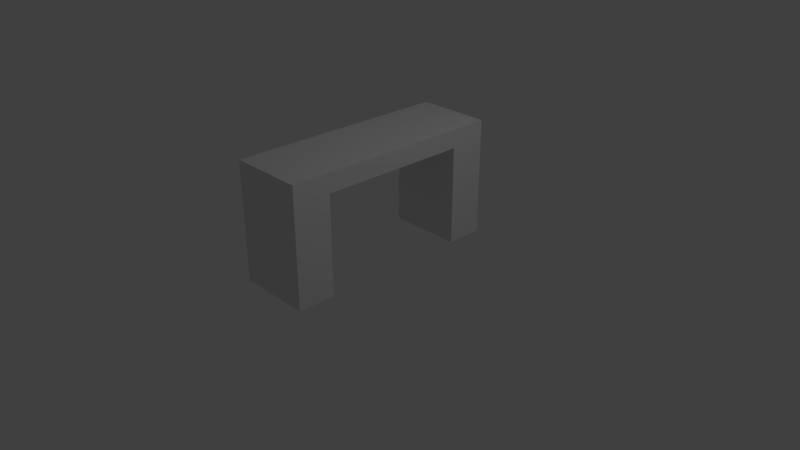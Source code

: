 # Source: ComputerDesk.blend  (saved by Blender 2.78.0; exported with 4.5.12 LTS)
import bpy
from mathutils import Matrix  # noqa: F401  (used for matrix-valued properties, if any)

bpy.ops.wm.read_factory_settings(use_empty=True)
scene = bpy.context.scene
scene.name = 'Scene'

# ---- collections
col_collection_1 = bpy.data.collections.new('Collection 1'); scene.collection.children.link(col_collection_1)

# ---- materials (node trees are filled in below, after node groups)
mat_material = bpy.data.materials.new('Material')
mat_material.alpha_threshold = 0.0
mat_material.use_transparent_shadow = False
mat_material.roughness = 0.5
mat_material.line_color = (0.0, 0.0, 0.0, 1.0)

# ---- material node trees

# ---- world
world_world = bpy.data.worlds.new('World'); scene.world = world_world
world_world.color = (0.05088, 0.05088, 0.05088)
world_world.use_sun_shadow = False
world_world.sun_shadow_jitter_overblur = 0.0
world_world.cycles.sampling_method = 'MANUAL'

# ---- cameras
cam_camera = bpy.data.cameras.new('Camera')
cam_camera.clip_end = 100.0
cam_camera.lens = 35.0
cam_camera.sensor_width = 32.0
cam_camera.sensor_height = 18.0
cam_camera.ortho_scale = 7.314
cam_camera.dof.focus_distance = 0.0
cam_camera.dof.aperture_fstop = 128.0

# ---- lights
light_lamp = bpy.data.lights.new('Lamp', 'POINT')
light_lamp.transmission_factor = 0.0
light_lamp.cutoff_distance = 30.0
light_lamp.energy = 100.0
light_lamp.shadow_buffer_clip_start = 1.001
light_lamp.shadow_soft_size = 0.1
light_lamp.shadow_maximum_resolution = 0.006
light_lamp.use_absolute_resolution = True

# ---- meshes
me_cube = bpy.data.meshes.new('Cube')
me_cube.from_pydata([(1.0, 1.667, -1.0), (1.0, -0.3333, -1.0), (-1.0, -0.3333, -1.0), (-1.0, 1.667, -1.0), (1.0, 1.667, 0.5746), (1.0, -0.3333, 0.5746), (-1.0, -0.3333, 0.5746), (-1.0, 1.667, 0.5746), (1.0, 4.768e-07, -1.0), (1.0, 1.333, -1.0), (1.0, 1.333, 0.3246), (1.0, 4.768e-07, 0.3246), (1.0, -0.3333, 0.3246), (-1.0, -0.3333, 0.3246), (-1.0, 1.333, 0.3246), (-1.0, 4.768e-07, 0.3246), (-1.0, 4.768e-07, -1.0), (-1.0, 1.333, -1.0), (1.0, 1.667, 0.3246), (-1.0, 1.667, 0.3246)], [], [(4, 7, 6, 5), (1, 5, 6, 2), (4, 0, 3, 7), (15, 14, 10, 11), (8, 16, 15, 11), (17, 9, 10, 14), (17, 3, 0, 9), (2, 16, 8, 1), (13, 15, 16, 2), (19, 3, 17, 14), (12, 1, 8, 11), (18, 10, 9, 0), (4, 5, 12, 18), (7, 19, 13, 6)])
_uv = me_cube.uv_layers.new(name='UVMap')
_uv.uv.foreach_set('vector', [0.6854, 0.8588, 0.4311, 0.511, 0.4174, 0.2869, 0.9141, 0.1727, 0.3691, 9.419e-05, 0.9141, 0.1727, 0.4174, 0.2869, 0.3933, 0.2968, 0.6854, 0.8588, 0.168, 0.7459, 0.2936, 0.5455, 0.4311, 0.511, 0.3258, 0.4336, 0.2718, 0.5139, 0.03777, 0.5161, 0.03901, 0.2747, 0.3357, 0.118, 0.3738, 0.289, 0.3258, 0.4336, 0.03901, 0.2747, 0.2472, 0.5891, 0.2113, 0.6262, 0.03777, 0.5161, 0.2718, 0.5139, 0.2472, 0.5891, 0.2936, 0.5455, 0.168, 0.7459, 0.2113, 0.6262, 0.3933, 0.2968, 0.3738, 0.289, 0.3357, 0.118, 0.3691, 9.419e-05, 0.3486, 0.4167, 0.3258, 0.4336, 0.3738, 0.289, 0.3933, 0.2968, 0.2761, 0.5624, 0.2936, 0.5455, 0.2472, 0.5891, 0.2718, 0.5139, 9.419e-05, 0.2044, 0.3691, 9.419e-05, 0.3357, 0.118, 0.03901, 0.2747, 9.419e-05, 0.5481, 0.03777, 0.5161, 0.2113, 0.6262, 0.168, 0.7459, 0.6854, 0.8588, 0.9141, 0.1727, 0.9999, 0.2013, 0.7712, 0.8874, 0.4311, 0.511, 0.399, 0.5103, 0.4107, 0.2962, 0.4174, 0.2869])
me_cube.materials.append(mat_material)
me_cube.use_remesh_preserve_volume = False
me_cube.use_remesh_preserve_attributes = False
me_cube.use_mirror_vertex_groups = False
me_cube.update()

# ---- objects
ob_cube = bpy.data.objects.new('Cube', me_cube)
ob_lamp = bpy.data.objects.new('Lamp', light_lamp)
ob_camera = bpy.data.objects.new('Camera', cam_camera)

# ---- transforms, parenting, visibility, modifiers, constraints
ob_cube.location = (0.0, -1.0, 1.0)
ob_cube.scale = (0.5, 1.5, 1.0)
ob_cube.lock_rotations_4d = False
ob_cube.empty_display_type = 'ARROWS'
ob_cube.lineart.crease_threshold = 0.0
ob_lamp.location = (4.076, 1.005, 5.904)
ob_lamp.rotation_euler = (0.6503, 0.05522, 1.866)
ob_lamp.lock_rotations_4d = False
ob_lamp.empty_display_type = 'ARROWS'
ob_lamp.color = (0.0, 0.0, 0.0, 0.0)
ob_lamp.lineart.crease_threshold = 0.0
ob_camera.location = (7.481, -6.508, 5.344)
ob_camera.rotation_euler = (1.109, 0.0, 0.8149)
ob_camera.lock_rotations_4d = False
ob_camera.empty_display_type = 'ARROWS'
ob_camera.color = (0.0, 0.0, 0.0, 0.0)
ob_camera.display_type = 'WIRE'
ob_camera.lineart.crease_threshold = 0.0

# ---- collection membership
col_collection_1.objects.link(ob_cube)
col_collection_1.objects.link(ob_lamp)
col_collection_1.objects.link(ob_camera)

# ---- scene / render settings (as saved in the file)
scene.camera = ob_camera
scene.frame_start = 1; scene.frame_end = 250; scene.frame_set(62)
scene.render.engine = 'BLENDER_EEVEE_NEXT'
scene.render.resolution_percentage = 50
scene.render.dither_intensity = 0.0
scene.cycles.use_denoising = False
scene.cycles.samples = 128
scene.cycles.sampling_pattern = 'TABULATED_SOBOL'
scene.cycles.light_sampling_threshold = 0.0
scene.cycles.use_adaptive_sampling = False
scene.cycles.use_light_tree = False
scene.cycles.blur_glossy = 0.0
scene.cycles.sample_clamp_indirect = 0.0
scene.view_settings.view_transform = 'Standard'
bpy.context.view_layer.update()
